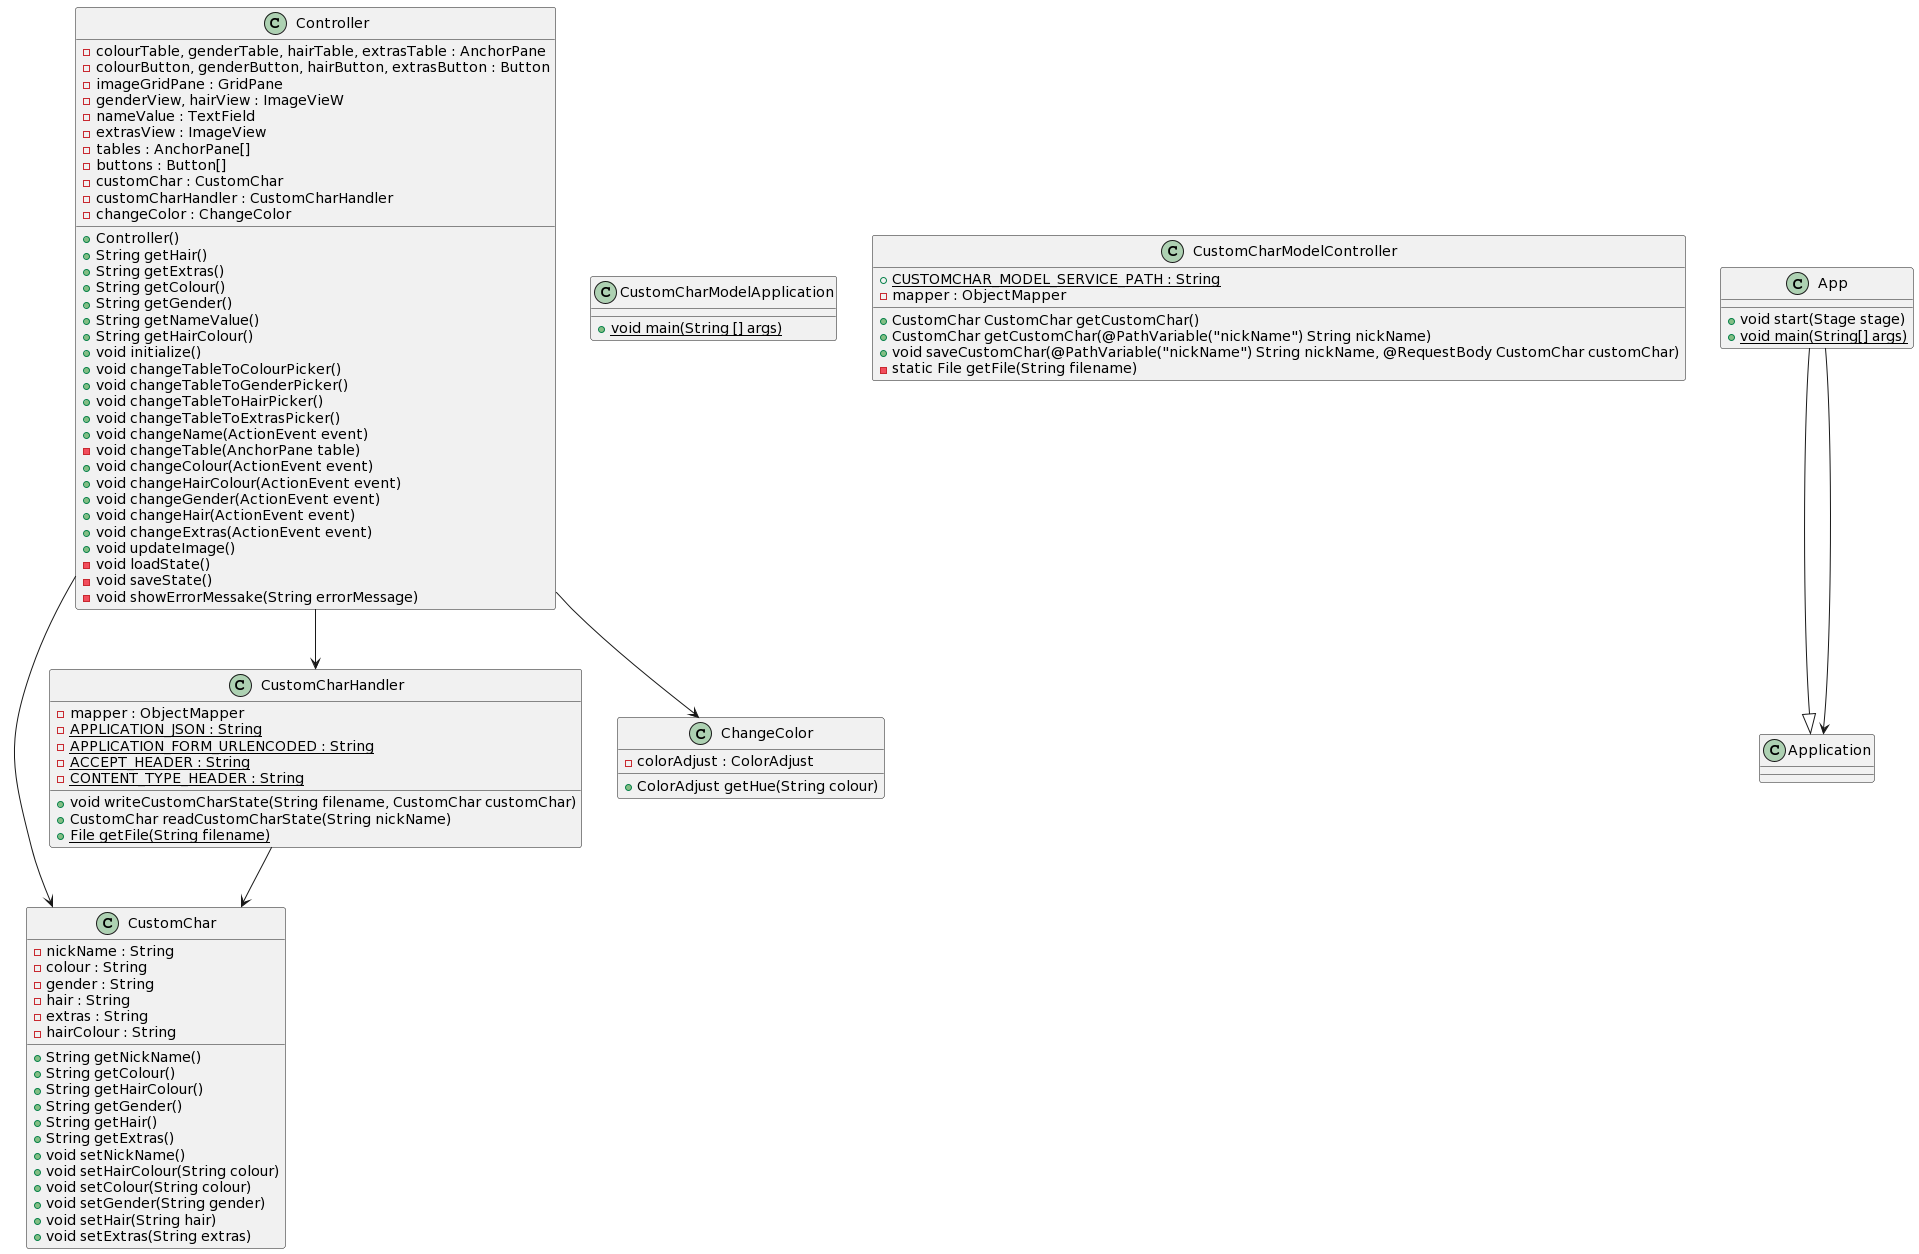

The diagram above was rendered by PlantUML. Its source (embedded in the PNG):
@startuml
class CustomChar {
  -nickName : String
  -colour : String
  -gender : String
  -hair : String
  -extras : String
  -hairColour : String

  +String getNickName()
  +String getColour()
  +String getHairColour()
  +String getGender()
  +String getHair()
  +String getExtras()
  +void setNickName()
  +void setHairColour(String colour)
  +void setColour(String colour)
  +void setGender(String gender)
  +void setHair(String hair)
  +void setExtras(String extras)
}

class CustomCharHandler {
  -mapper : ObjectMapper
  -{static} APPLICATION_JSON : String
  -{static} APPLICATION_FORM_URLENCODED : String
  -{static} ACCEPT_HEADER : String
  -{static} CONTENT_TYPE_HEADER : String

  +void writeCustomCharState(String filename, CustomChar customChar)
  +CustomChar readCustomCharState(String nickName)
  +{static} File getFile(String filename)
}

class CustomCharModelApplication {
  +{static} void main(String [] args)
  }

class CustomCharModelController {
  +{static} CUSTOMCHAR_MODEL_SERVICE_PATH : String
  -mapper : ObjectMapper

  +CustomChar CustomChar getCustomChar()
  +CustomChar getCustomChar(@PathVariable("nickName") String nickName)
  +void saveCustomChar(@PathVariable("nickName") String nickName, @RequestBody CustomChar customChar)
  -static File getFile(String filename)
  }

class Controller {
  -colourTable, genderTable, hairTable, extrasTable : AnchorPane
  -colourButton, genderButton, hairButton, extrasButton : Button
  -imageGridPane : GridPane
  -genderView, hairView : ImageVieW
  -nameValue : TextField
  -extrasView : ImageView
  -tables : AnchorPane[]
  -buttons : Button[]
  -customChar : CustomChar
  -customCharHandler : CustomCharHandler
  -changeColor : ChangeColor


  +Controller()
  +String getHair()
  +String getExtras()
  +String getColour()
  +String getGender()
  +String getNameValue()
  +String getHairColour()
  +void initialize()
  +void changeTableToColourPicker()
  +void changeTableToGenderPicker()
  +void changeTableToHairPicker()
  +void changeTableToExtrasPicker()
  +void changeName(ActionEvent event)
  -void changeTable(AnchorPane table)
  +void changeColour(ActionEvent event)
  +void changeHairColour(ActionEvent event)
  +void changeGender(ActionEvent event)
  +void changeHair(ActionEvent event)
  +void changeExtras(ActionEvent event)
  +void updateImage()
  -void loadState()
  -void saveState()
  -void showErrorMessake(String errorMessage)
}

class ChangeColor {
  -colorAdjust : ColorAdjust

  +ColorAdjust getHue(String colour)
}

class Application {
}

class App {
  +void start(Stage stage)
  +{static} void main(String[] args)
}

App --|> Application
App --> Application
Controller --> CustomChar
Controller --> CustomCharHandler
Controller --> ChangeColor
CustomCharHandler --> CustomChar
@enduml